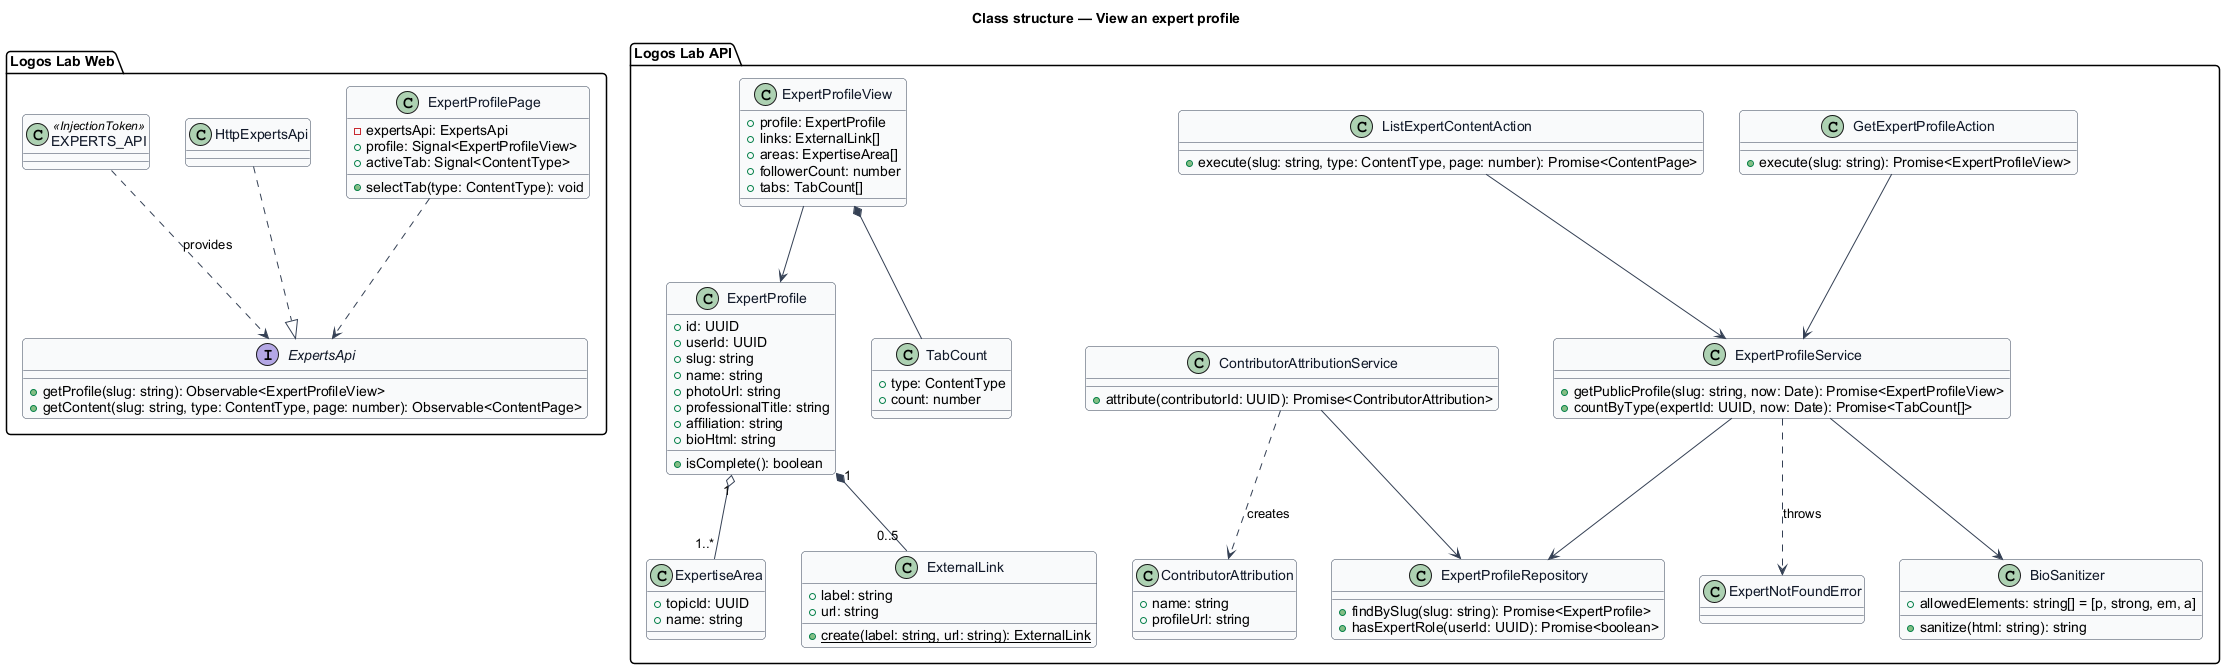

The diagram above was rendered by PlantUML. Its source (embedded in the PNG):
@startuml
skinparam backgroundColor #FFFFFF
skinparam shadowing false
skinparam roundcorner 8
skinparam defaultFontName Arial
skinparam ArrowColor #344054
skinparam class {
  BorderColor #344054
  FontColor #101828
  BackgroundColor #F9FAFB
}
title Class structure — View an expert profile

package "Logos Lab Web" {
  class ExpertProfilePage {
    -expertsApi: ExpertsApi
    +profile: Signal<ExpertProfileView>
    +activeTab: Signal<ContentType>
    +selectTab(type: ContentType): void
  }
  interface ExpertsApi {
    +getProfile(slug: string): Observable<ExpertProfileView>
    +getContent(slug: string, type: ContentType, page: number): Observable<ContentPage>
  }
  class HttpExpertsApi
  class EXPERTS_API <<InjectionToken>>
}
package "Logos Lab API" {
  class GetExpertProfileAction {
    +execute(slug: string): Promise<ExpertProfileView>
  }
  class ListExpertContentAction {
    +execute(slug: string, type: ContentType, page: number): Promise<ContentPage>
  }
  class ExpertProfileService {
    +getPublicProfile(slug: string, now: Date): Promise<ExpertProfileView>
    +countByType(expertId: UUID, now: Date): Promise<TabCount[]>
  }
  class BioSanitizer {
    +allowedElements: string[] = [p, strong, em, a]
    +sanitize(html: string): string
  }
  class ContributorAttributionService {
    +attribute(contributorId: UUID): Promise<ContributorAttribution>
  }
  class ExpertProfileRepository {
    +findBySlug(slug: string): Promise<ExpertProfile>
    +hasExpertRole(userId: UUID): Promise<boolean>
  }
  class ExpertProfile {
    +id: UUID
    +userId: UUID
    +slug: string
    +name: string
    +photoUrl: string
    +professionalTitle: string
    +affiliation: string
    +bioHtml: string
    +isComplete(): boolean
  }
  class ExternalLink {
    +label: string
    +url: string
    +{static} create(label: string, url: string): ExternalLink
  }
  class ExpertiseArea {
    +topicId: UUID
    +name: string
  }
  class ExpertProfileView {
    +profile: ExpertProfile
    +links: ExternalLink[]
    +areas: ExpertiseArea[]
    +followerCount: number
    +tabs: TabCount[]
  }
  class TabCount {
    +type: ContentType
    +count: number
  }
  class ContributorAttribution {
    +name: string
    +profileUrl: string
  }
  class ExpertNotFoundError
}
ExpertProfilePage ..> ExpertsApi
HttpExpertsApi ..|> ExpertsApi
EXPERTS_API ..> ExpertsApi : provides
GetExpertProfileAction --> ExpertProfileService
ListExpertContentAction --> ExpertProfileService
ExpertProfileService --> ExpertProfileRepository
ExpertProfileService --> BioSanitizer
ExpertProfileService ..> ExpertNotFoundError : throws
ContributorAttributionService --> ExpertProfileRepository
ContributorAttributionService ..> ContributorAttribution : creates
ExpertProfile "1" *-- "0..5" ExternalLink
ExpertProfile "1" o-- "1..*" ExpertiseArea
ExpertProfileView --> ExpertProfile
ExpertProfileView *-- TabCount
@enduml